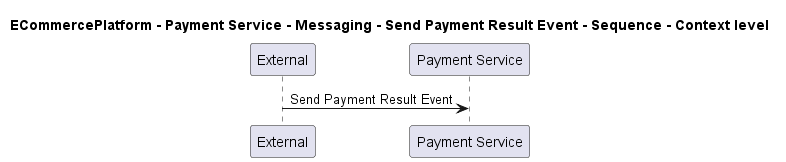

The diagram above was rendered by PlantUML. Its source (embedded in the PNG):
@startuml
!pragma layout smetana

title ECommercePlatform - Payment Service - Messaging - Send Payment Result Event - Sequence - Context level

participant "External" as C4InterFlow.SoftwareSystems.ExternalSystem
participant "Payment Service" as ECommercePlatform.SoftwareSystems.PaymentService

C4InterFlow.SoftwareSystems.ExternalSystem -> ECommercePlatform.SoftwareSystems.PaymentService : Send Payment Result Event


@enduml